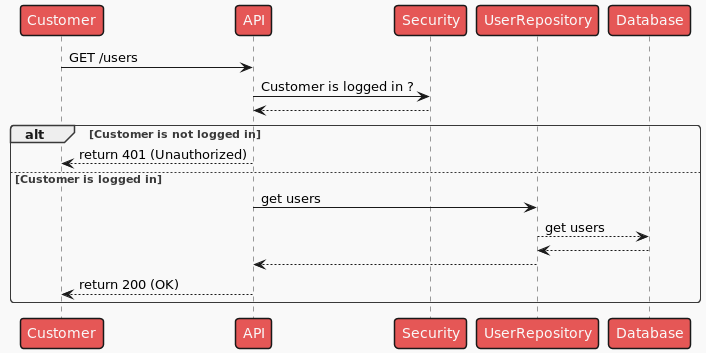

The diagram above was rendered by PlantUML. Its source (embedded in the PNG):
@startuml

!theme mars

Customer -> API : GET /users

API -> Security : Customer is logged in ?
Security --> API
alt Customer is not logged in
    API --> Customer : return 401 (Unauthorized)
else Customer is logged in
    API -> UserRepository : get users
    UserRepository --> Database : get users
    Database --> UserRepository
    UserRepository --> API
    API --> Customer : return 200 (OK)
end
@enduml